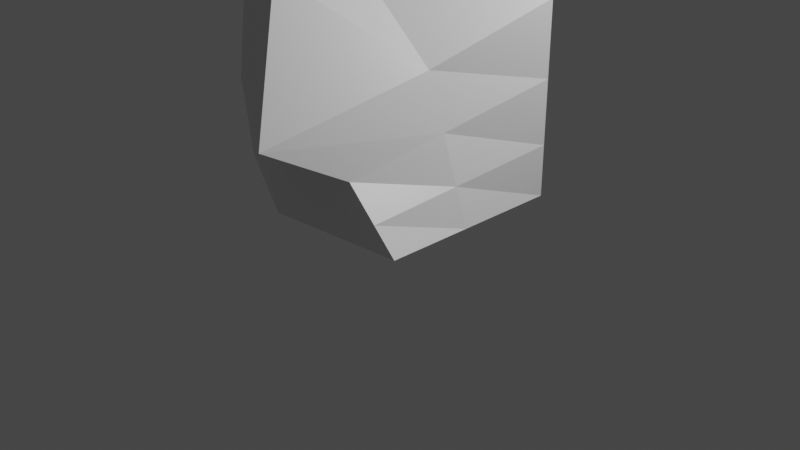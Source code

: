 # Source: rock2.blend  (saved by Blender 2.93.21; exported with 4.5.12 LTS)
import bpy
from mathutils import Matrix  # noqa: F401  (used for matrix-valued properties, if any)

bpy.ops.wm.read_factory_settings(use_empty=True)
scene = bpy.context.scene
scene.name = 'Scene'

# ---- collections
col_collection = bpy.data.collections.new('Collection'); scene.collection.children.link(col_collection)

# ---- materials (node trees are filled in below, after node groups)
mat_material = bpy.data.materials.new('Material')
mat_material.alpha_threshold = 0.0
mat_material.use_transparent_shadow = False
mat_material.line_color = (0.0, 0.0, 0.0, 1.0)

# ---- material node trees
mat_material.use_nodes = True; mat_material.node_tree.nodes.clear()
_N = mat_material.node_tree.nodes; _L = mat_material.node_tree.links
n0 = _N.new('ShaderNodeOutputMaterial'); n0.name = 'Material Output'; n0.location = (300, 300)
n1 = _N.new('ShaderNodeBsdfPrincipled'); n1.name = 'Principled BSDF'; n1.location = (10, 300)
n1.distribution = 'GGX'
n1.subsurface_method = 'BURLEY'
n1.inputs[2].default_value = 0.4
n1.inputs[3].default_value = 1.45
n1.inputs[27].default_value = (0.0, 0.0, 0.0, 1.0)
n1.inputs[28].default_value = 1.0
_L.new(n1.outputs[0], n0.inputs[0])
n0.is_active_output = True

# ---- world
world_world = bpy.data.worlds.new('World'); scene.world = world_world
world_world.use_nodes = True; world_world.node_tree.nodes.clear()
_N = world_world.node_tree.nodes; _L = world_world.node_tree.links
n0 = _N.new('ShaderNodeOutputWorld'); n0.name = 'World Output'; n0.location = (300, 300)
n1 = _N.new('ShaderNodeBackground'); n1.name = 'Background'; n1.location = (10, 300)
n1.inputs[0].default_value = (0.05088, 0.05088, 0.05088, 1.0)
_L.new(n1.outputs[0], n0.inputs[0])
n0.is_active_output = True
world_world.color = (0.05088, 0.05088, 0.05088)
world_world.use_sun_shadow = False
world_world.sun_shadow_jitter_overblur = 0.0

# ---- cameras
cam_camera = bpy.data.cameras.new('Camera')
cam_camera.clip_end = 100.0
cam_camera.ortho_scale = 7.314

# ---- lights
light_light = bpy.data.lights.new('Light', 'POINT')
light_light.transmission_factor = 0.0
light_light.energy = 1000.0
light_light.shadow_soft_size = 0.1
light_light.shadow_maximum_resolution = 0.006
light_light.use_absolute_resolution = True

# ---- meshes
me_cube = bpy.data.meshes.new('Cube')
me_cube.from_pydata([(1.0, 1.0, 2.278), (1.0, 1.0, 0.2778), (0.08058, -1.739, 1.239), (1.0, -1.0, 0.2778), (-1.0, 1.0, 2.278), (-1.0, 1.0, -0.08392), (-1.0, -0.4932, 2.794), (-1.824, -0.4448, 0.2778), (-0.1476, 1.0, 0.07024), (-0.5394, -1.017, 2.568), (-0.4866, -1.148, 0.2778), (-0.1476, 1.0, 2.278), (1.0, 1.0, 1.498), (-1.824, -0.4193, 2.278), (0.4389, -1.024, 0.8647), (-1.779, 1.631, 0.3494), (-0.1476, 1.631, 0.4094), (-0.3867, -1.383, 1.676), (-1.0, 0.4398, 0.1113), (0.5038, -0.1003, 1.717), (-1.0, -0.07937, 2.967), (1.0, -0.07937, 0.2778), (-0.1476, 0.2185, 0.1822), (-0.359, -0.0883, 2.435), (0.6972, -0.09216, 1.156), (-1.358, 0.2003, 1.39), (1.0, 1.0, 0.8207), (0.7504, -1.011, 0.5389), (-1.346, 1.281, 0.1088), (-0.1476, 1.281, 0.2211), (-0.4421, -1.054, 0.8996), (-1.824, -0.5463, 1.168), (-1.159, 0.3332, 0.6802), (0.8653, -0.08506, 0.6686)], [], [(23, 20, 6, 9), (17, 9, 6, 13), (25, 20, 4, 15), (22, 21, 3, 10), (24, 19, 2, 14), (16, 11, 0, 12), (15, 4, 11, 16), (18, 22, 10, 7), (14, 2, 9, 17), (19, 23, 9, 2), (27, 14, 17, 30), (28, 15, 16, 29), (29, 16, 12, 26), (33, 24, 14, 27), (32, 25, 15, 28), (30, 17, 13, 31), (31, 13, 25, 32), (26, 12, 24, 33), (0, 11, 23, 19), (5, 8, 22, 18), (12, 0, 19, 24), (8, 1, 21, 22), (13, 6, 20, 25), (11, 4, 20, 23), (1, 26, 33, 21), (7, 31, 32, 18), (10, 30, 31, 7), (18, 32, 28, 5), (21, 33, 27, 3), (8, 29, 26, 1), (5, 28, 29, 8), (3, 27, 30, 10)])
_uv = me_cube.uv_layers.new(name='UVMap')
_uv.uv.foreach_set('vector', [0.7684, 0.6349, 0.875, 0.6349, 0.875, 0.75, 0.7684, 0.75, 0.5276, 0.8934, 0.625, 0.8934, 0.625, 1.0, 0.5276, 1.0, 0.5276, 0.1151, 0.625, 0.1151, 0.625, 0.25, 0.5276, 0.25, 0.2316, 0.6349, 0.375, 0.6349, 0.375, 0.75, 0.2316, 0.75, 0.5276, 0.6349, 0.625, 0.6349, 0.625, 0.75, 0.5276, 0.75, 0.5276, 0.3566, 0.625, 0.3566, 0.625, 0.5, 0.5276, 0.5, 0.5276, 0.25, 0.625, 0.25, 0.625, 0.3566, 0.5276, 0.3566, 0.125, 0.6349, 0.2316, 0.6349, 0.2316, 0.75, 0.125, 0.75, 0.5276, 0.75, 0.625, 0.75, 0.625, 0.8934, 0.5276, 0.8934, 0.625, 0.6349, 0.7684, 0.6349, 0.7684, 0.75, 0.625, 0.75, 0.4429, 0.75, 0.5276, 0.75, 0.5276, 0.8934, 0.4429, 0.8934, 0.4429, 0.25, 0.5276, 0.25, 0.5276, 0.3566, 0.4429, 0.3566, 0.4429, 0.3566, 0.5276, 0.3566, 0.5276, 0.5, 0.4429, 0.5, 0.4429, 0.6349, 0.5276, 0.6349, 0.5276, 0.75, 0.4429, 0.75, 0.4429, 0.1151, 0.5276, 0.1151, 0.5276, 0.25, 0.4429, 0.25, 0.4429, 0.8934, 0.5276, 0.8934, 0.5276, 1.0, 0.4429, 1.0, 0.4429, 0.0, 0.5276, 0.0, 0.5276, 0.1151, 0.4429, 0.1151, 0.4429, 0.5, 0.5276, 0.5, 0.5276, 0.6349, 0.4429, 0.6349, 0.625, 0.5, 0.7684, 0.5, 0.7684, 0.6349, 0.625, 0.6349, 0.125, 0.5, 0.2316, 0.5, 0.2316, 0.6349, 0.125, 0.6349, 0.5276, 0.5, 0.625, 0.5, 0.625, 0.6349, 0.5276, 0.6349, 0.2316, 0.5, 0.375, 0.5, 0.375, 0.6349, 0.2316, 0.6349, 0.5276, 0.0, 0.625, 0.0, 0.625, 0.1151, 0.5276, 0.1151, 0.7684, 0.5, 0.875, 0.5, 0.875, 0.6349, 0.7684, 0.6349, 0.375, 0.5, 0.4429, 0.5, 0.4429, 0.6349, 0.375, 0.6349, 0.375, 0.0, 0.4429, 0.0, 0.4429, 0.1151, 0.375, 0.1151, 0.375, 0.8934, 0.4429, 0.8934, 0.4429, 1.0, 0.375, 1.0, 0.375, 0.1151, 0.4429, 0.1151, 0.4429, 0.25, 0.375, 0.25, 0.375, 0.6349, 0.4429, 0.6349, 0.4429, 0.75, 0.375, 0.75, 0.375, 0.3566, 0.4429, 0.3566, 0.4429, 0.5, 0.375, 0.5, 0.375, 0.25, 0.4429, 0.25, 0.4429, 0.3566, 0.375, 0.3566, 0.375, 0.75, 0.4429, 0.75, 0.4429, 0.8934, 0.375, 0.8934])
me_cube.materials.append(mat_material)
me_cube.use_remesh_preserve_volume = False
me_cube.use_remesh_preserve_attributes = False
me_cube.use_mirror_vertex_groups = False
me_cube.update()

# ---- objects
ob_cube = bpy.data.objects.new('Cube', me_cube)
ob_light = bpy.data.objects.new('Light', light_light)
ob_camera = bpy.data.objects.new('Camera', cam_camera)

# ---- transforms, parenting, visibility, modifiers, constraints
ob_cube.location = (0.0, 0.0, 0.0)
ob_cube.lock_rotations_4d = False
ob_cube.empty_display_type = 'ARROWS'
ob_cube.lineart.crease_threshold = 0.0
ob_light.location = (4.076, 1.005, 5.904)
ob_light.rotation_euler = (0.6503, 0.05522, 1.866)
ob_light.lock_rotations_4d = False
ob_light.empty_display_type = 'ARROWS'
ob_light.color = (0.0, 0.0, 0.0, 0.0)
ob_light.lineart.crease_threshold = 0.0
ob_camera.location = (7.359, -6.926, 4.958)
ob_camera.rotation_euler = (1.109, 0.0, 0.8149)
ob_camera.lock_rotations_4d = False
ob_camera.empty_display_type = 'ARROWS'
ob_camera.color = (0.0, 0.0, 0.0, 0.0)
ob_camera.display_type = 'WIRE'
ob_camera.lineart.crease_threshold = 0.0

# ---- collection membership
col_collection.objects.link(ob_cube)
col_collection.objects.link(ob_light)
col_collection.objects.link(ob_camera)

# ---- scene / render settings (as saved in the file)
scene.camera = ob_camera
scene.frame_start = 1; scene.frame_end = 250; scene.frame_set(1)
scene.render.engine = 'BLENDER_EEVEE_NEXT'
scene.cycles.use_denoising = False
scene.cycles.samples = 128
scene.cycles.sampling_pattern = 'TABULATED_SOBOL'
scene.cycles.use_adaptive_sampling = False
scene.cycles.use_light_tree = False
scene.view_settings.view_transform = 'Filmic'
bpy.context.view_layer.update()
